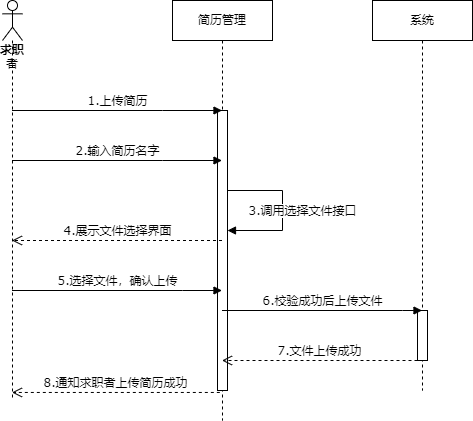

The diagram above was exported from draw.io. Its source (the exported page's mxGraphModel, read from the mxfile embedded in the PNG):
<mxGraphModel dx="942" dy="586" grid="1" gridSize="10" guides="1" tooltips="1" connect="1" arrows="1" fold="1" page="1" pageScale="1" pageWidth="827" pageHeight="1169" math="0" shadow="0">
  <root>
    <mxCell id="0" />
    <mxCell id="1" parent="0" />
    <mxCell id="5Eyr6vOTmuY4eAl3ULKS-95" value="&lt;b&gt;求职&lt;/b&gt;者" style="shape=umlLifeline;participant=umlActor;perimeter=lifelinePerimeter;whiteSpace=wrap;html=1;container=1;collapsible=0;recursiveResize=0;verticalAlign=top;spacingTop=36;outlineConnect=0;fontFamily=Verdana;" vertex="1" parent="1">
      <mxGeometry x="90" y="40" width="20" height="400" as="geometry" />
    </mxCell>
    <mxCell id="5Eyr6vOTmuY4eAl3ULKS-96" value="简历管理" style="shape=umlLifeline;perimeter=lifelinePerimeter;whiteSpace=wrap;html=1;container=1;collapsible=0;recursiveResize=0;outlineConnect=0;fontFamily=Verdana;" vertex="1" parent="1">
      <mxGeometry x="260" y="40" width="100" height="420" as="geometry" />
    </mxCell>
    <mxCell id="5Eyr6vOTmuY4eAl3ULKS-99" value="" style="html=1;points=[];perimeter=orthogonalPerimeter;fontFamily=Verdana;" vertex="1" parent="5Eyr6vOTmuY4eAl3ULKS-96">
      <mxGeometry x="45" y="110" width="10" height="280" as="geometry" />
    </mxCell>
    <mxCell id="5Eyr6vOTmuY4eAl3ULKS-101" value="3.调用选择文件接口" style="html=1;verticalAlign=bottom;endArrow=block;rounded=0;fontFamily=Verdana;" edge="1" parent="5Eyr6vOTmuY4eAl3ULKS-96" target="5Eyr6vOTmuY4eAl3ULKS-99">
      <mxGeometry x="0.1333" y="20" width="80" relative="1" as="geometry">
        <mxPoint x="55" y="190" as="sourcePoint" />
        <mxPoint x="110" y="240" as="targetPoint" />
        <Array as="points">
          <mxPoint x="110" y="190" />
          <mxPoint x="110" y="230" />
        </Array>
        <mxPoint as="offset" />
      </mxGeometry>
    </mxCell>
    <mxCell id="5Eyr6vOTmuY4eAl3ULKS-97" value="系统" style="shape=umlLifeline;perimeter=lifelinePerimeter;whiteSpace=wrap;html=1;container=1;collapsible=0;recursiveResize=0;outlineConnect=0;fontFamily=Verdana;" vertex="1" parent="1">
      <mxGeometry x="460" y="40" width="100" height="390" as="geometry" />
    </mxCell>
    <mxCell id="5Eyr6vOTmuY4eAl3ULKS-105" value="" style="html=1;points=[];perimeter=orthogonalPerimeter;fontFamily=Verdana;" vertex="1" parent="5Eyr6vOTmuY4eAl3ULKS-97">
      <mxGeometry x="45" y="310" width="10" height="50" as="geometry" />
    </mxCell>
    <mxCell id="5Eyr6vOTmuY4eAl3ULKS-98" value="1.上传简历" style="html=1;verticalAlign=bottom;endArrow=block;rounded=0;fontFamily=Verdana;" edge="1" parent="1" source="5Eyr6vOTmuY4eAl3ULKS-95" target="5Eyr6vOTmuY4eAl3ULKS-96">
      <mxGeometry width="80" relative="1" as="geometry">
        <mxPoint x="120" y="150" as="sourcePoint" />
        <mxPoint x="200" y="150" as="targetPoint" />
        <Array as="points">
          <mxPoint x="250" y="150" />
        </Array>
      </mxGeometry>
    </mxCell>
    <mxCell id="5Eyr6vOTmuY4eAl3ULKS-100" value="2.输入简历名字" style="html=1;verticalAlign=bottom;endArrow=block;rounded=0;fontFamily=Verdana;" edge="1" parent="1" source="5Eyr6vOTmuY4eAl3ULKS-95" target="5Eyr6vOTmuY4eAl3ULKS-96">
      <mxGeometry width="80" relative="1" as="geometry">
        <mxPoint x="140" y="200" as="sourcePoint" />
        <mxPoint x="220" y="200" as="targetPoint" />
        <Array as="points">
          <mxPoint x="250" y="200" />
        </Array>
      </mxGeometry>
    </mxCell>
    <mxCell id="5Eyr6vOTmuY4eAl3ULKS-102" value="4.展示文件选择界面" style="html=1;verticalAlign=bottom;endArrow=open;dashed=1;endSize=8;rounded=0;fontFamily=Verdana;" edge="1" parent="1" source="5Eyr6vOTmuY4eAl3ULKS-96" target="5Eyr6vOTmuY4eAl3ULKS-95">
      <mxGeometry relative="1" as="geometry">
        <mxPoint x="250" y="290" as="sourcePoint" />
        <mxPoint x="170" y="290" as="targetPoint" />
        <Array as="points">
          <mxPoint x="240" y="280" />
        </Array>
      </mxGeometry>
    </mxCell>
    <mxCell id="5Eyr6vOTmuY4eAl3ULKS-103" value="5.选择文件，确认上传" style="html=1;verticalAlign=bottom;endArrow=block;rounded=0;fontFamily=Verdana;" edge="1" parent="1" source="5Eyr6vOTmuY4eAl3ULKS-95" target="5Eyr6vOTmuY4eAl3ULKS-96">
      <mxGeometry width="80" relative="1" as="geometry">
        <mxPoint x="150" y="330" as="sourcePoint" />
        <mxPoint x="230" y="330" as="targetPoint" />
        <Array as="points">
          <mxPoint x="270" y="330" />
        </Array>
      </mxGeometry>
    </mxCell>
    <mxCell id="5Eyr6vOTmuY4eAl3ULKS-104" value="6.校验成功后上传文件" style="html=1;verticalAlign=bottom;endArrow=block;rounded=0;fontFamily=Verdana;" edge="1" parent="1" source="5Eyr6vOTmuY4eAl3ULKS-96" target="5Eyr6vOTmuY4eAl3ULKS-97">
      <mxGeometry width="80" relative="1" as="geometry">
        <mxPoint x="360" y="350" as="sourcePoint" />
        <mxPoint x="440" y="350" as="targetPoint" />
        <Array as="points">
          <mxPoint x="490" y="350" />
        </Array>
      </mxGeometry>
    </mxCell>
    <mxCell id="5Eyr6vOTmuY4eAl3ULKS-106" value="7.文件上传成功" style="html=1;verticalAlign=bottom;endArrow=open;dashed=1;endSize=8;rounded=0;fontFamily=Verdana;" edge="1" parent="1" source="5Eyr6vOTmuY4eAl3ULKS-105" target="5Eyr6vOTmuY4eAl3ULKS-96">
      <mxGeometry relative="1" as="geometry">
        <mxPoint x="470" y="390" as="sourcePoint" />
        <mxPoint x="390" y="390" as="targetPoint" />
        <Array as="points">
          <mxPoint x="380" y="400" />
        </Array>
      </mxGeometry>
    </mxCell>
    <mxCell id="5Eyr6vOTmuY4eAl3ULKS-108" value="8.通知求职者上传简历成功" style="html=1;verticalAlign=bottom;endArrow=open;dashed=1;endSize=8;rounded=0;fontFamily=Verdana;exitX=0.233;exitY=1.007;exitDx=0;exitDy=0;exitPerimeter=0;" edge="1" parent="1" source="5Eyr6vOTmuY4eAl3ULKS-99" target="5Eyr6vOTmuY4eAl3ULKS-95">
      <mxGeometry relative="1" as="geometry">
        <mxPoint x="260" y="430" as="sourcePoint" />
        <mxPoint x="180" y="430" as="targetPoint" />
      </mxGeometry>
    </mxCell>
  </root>
</mxGraphModel>